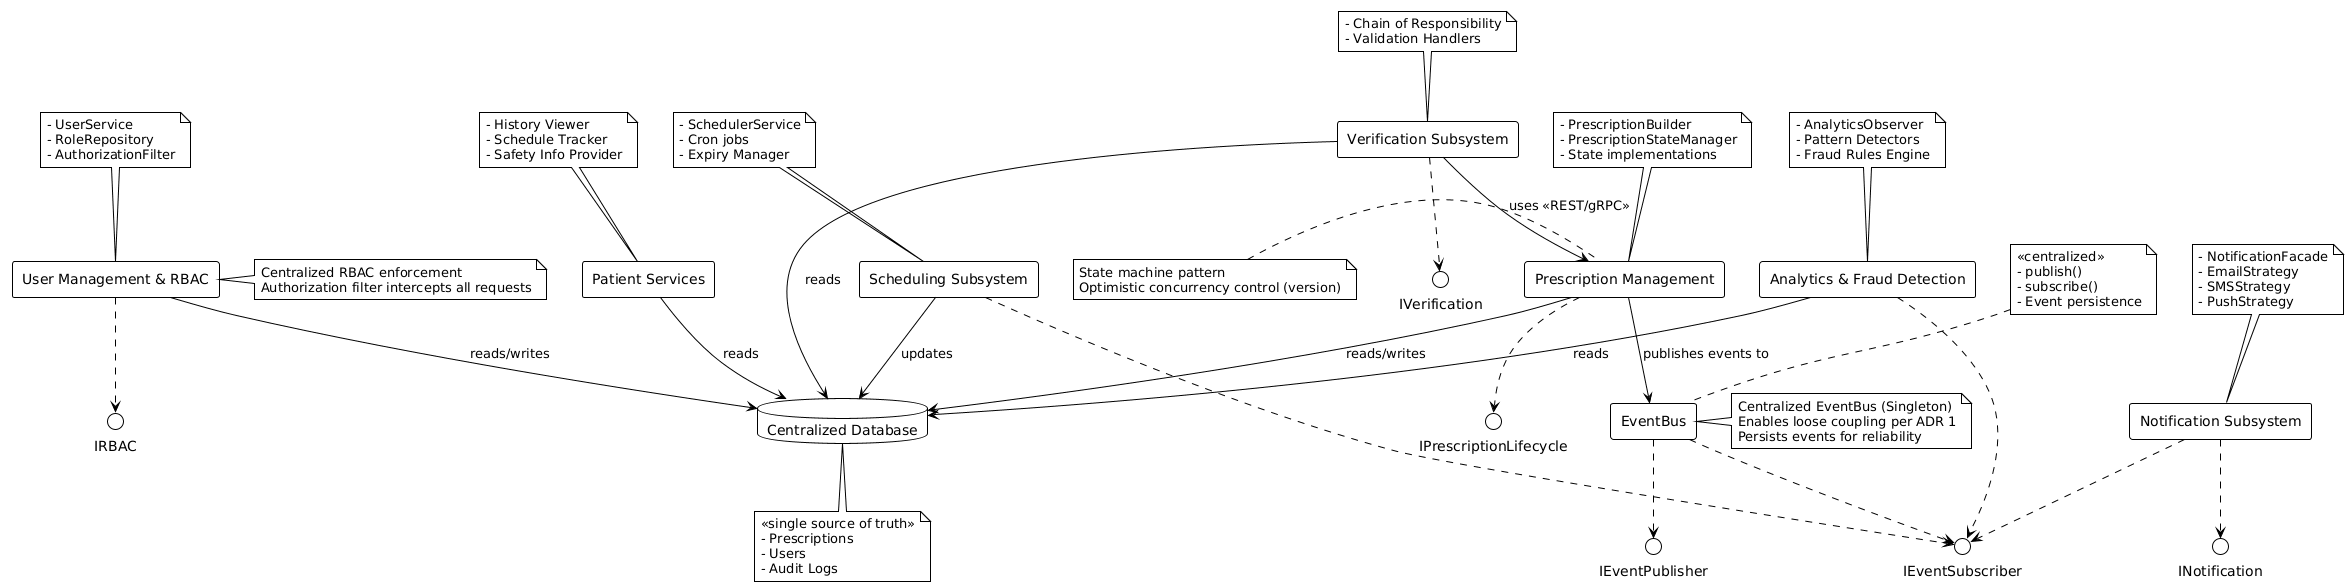

The diagram above was rendered by PlantUML. Its source (embedded in the PNG):
@startuml
!theme plain
skinparam componentStyle rectangle

' === Subsystems as Components ===
component "Prescription Management" as PM
component "Verification Subsystem" as VS
component "EventBus" as EB
component "Notification Subsystem" as NS
component "Analytics & Fraud Detection" as AF
component "Scheduling Subsystem" as SS
component "User Management & RBAC" as UM
component "Patient Services" as PS

database "Centralized Database" as DB

' === Interfaces ===
interface "IPrescriptionLifecycle" as I_PM
interface "IVerification" as I_VS
interface "IEventPublisher" as I_EB_Pub
interface "IEventSubscriber" as I_EB_Sub
interface "INotification" as I_NS
interface "IRBAC" as I_UM

' === Component Details (using notes instead of inline brackets) ===
note top of PM
  - PrescriptionBuilder
  - PrescriptionStateManager
  - State implementations
end note

note top of VS
  - Chain of Responsibility
  - Validation Handlers
end note

note top of EB
  <<centralized>>
  - publish()
  - subscribe()
  - Event persistence
end note

note top of NS
  - NotificationFacade
  - EmailStrategy
  - SMSStrategy
  - PushStrategy
end note

note top of AF
  - AnalyticsObserver
  - Pattern Detectors
  - Fraud Rules Engine
end note

note top of SS
  - SchedulerService
  - Cron jobs
  - Expiry Manager
end note

note top of UM
  - UserService
  - RoleRepository
  - AuthorizationFilter
end note

note top of PS
  - History Viewer
  - Schedule Tracker
  - Safety Info Provider
end note

note bottom of DB
  <<single source of truth>>
  - Prescriptions
  - Users
  - Audit Logs
end note

' === Interface Providers ===
PM ..> I_PM
VS ..> I_VS
EB ..> I_EB_Pub
EB ..> I_EB_Sub
NS ..> I_NS
UM ..> I_UM

' === Connections ===
VS --> PM : uses <<REST/gRPC>>
PM --> EB : publishes events to

NS ..> I_EB_Sub
AF ..> I_EB_Sub
SS ..> I_EB_Sub

PM --> DB : reads/writes
VS --> DB : reads
UM --> DB : reads/writes
PS --> DB : reads
AF --> DB : reads
SS --> DB : updates

' === Notes for architectural decisions ===
note right of EB
  Centralized EventBus (Singleton)
  Enables loose coupling per ADR 1
  Persists events for reliability
end note

note right of UM
  Centralized RBAC enforcement
  Authorization filter intercepts all requests
end note

note left of PM
  State machine pattern
  Optimistic concurrency control (version)
end note
@enduml